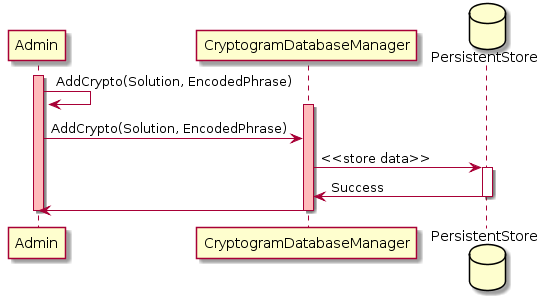

The diagram above was rendered by PlantUML. Its source (embedded in the PNG):
@startuml
participant Admin

activate Admin #FFBBBB
Admin -> Admin: AddCrypto(Solution, EncodedPhrase)

activate CryptogramDatabaseManager #FFBBBB
Admin -> CryptogramDatabaseManager: AddCrypto(Solution, EncodedPhrase)

database PersistentStore

CryptogramDatabaseManager -> PersistentStore: <<store data>>
activate PersistentStore
PersistentStore -> CryptogramDatabaseManager: Success
deactivate PersistentStore

CryptogramDatabaseManager -> Admin

deactivate CryptogramDatabaseManager
deactivate Admin
@enduml